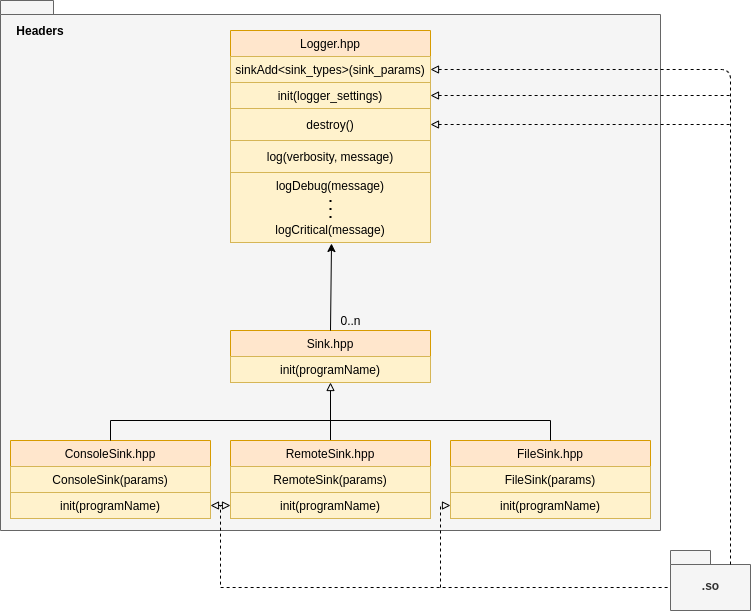

The diagram above was exported from draw.io. Its source (the exported page's mxGraphModel, read from the mxfile embedded in the PNG):
<mxGraphModel dx="1185" dy="668" grid="1" gridSize="10" guides="1" tooltips="1" connect="1" arrows="1" fold="1" page="1" pageScale="1" pageWidth="850" pageHeight="1100" math="0" shadow="0">
  <root>
    <mxCell id="0" />
    <mxCell id="1" parent="0" />
    <mxCell id="2" value="" style="shape=folder;fontStyle=1;spacingTop=10;tabWidth=40;tabHeight=14;tabPosition=left;html=1;strokeColor=#666666;align=left;verticalAlign=middle;fillColor=#f5f5f5;fontColor=#333333;" vertex="1" parent="1">
      <mxGeometry x="80" y="10" width="660" height="530" as="geometry" />
    </mxCell>
    <mxCell id="3" value="Sink.hpp" style="swimlane;fontStyle=0;childLayout=stackLayout;horizontal=1;startSize=26;fillColor=#ffe6cc;horizontalStack=0;resizeParent=1;resizeParentMax=0;resizeLast=0;collapsible=1;marginBottom=0;align=center;strokeColor=#d79b00;" vertex="1" parent="1">
      <mxGeometry x="310" y="340" width="200" height="52" as="geometry">
        <mxRectangle x="230" y="410" width="70" height="26" as="alternateBounds" />
      </mxGeometry>
    </mxCell>
    <mxCell id="4" value="init(programName)" style="text;strokeColor=#d6b656;fillColor=#fff2cc;align=center;verticalAlign=top;spacingLeft=4;spacingRight=4;overflow=hidden;rotatable=0;points=[[0,0.5],[1,0.5]];portConstraint=eastwest;" vertex="1" parent="3">
      <mxGeometry y="26" width="200" height="26" as="geometry" />
    </mxCell>
    <mxCell id="5" value="0..n" style="text;html=1;align=center;verticalAlign=middle;resizable=0;points=[];autosize=1;strokeColor=none;" vertex="1" parent="1">
      <mxGeometry x="410" y="320" width="40" height="20" as="geometry" />
    </mxCell>
    <mxCell id="6" value="ConsoleSink.hpp" style="swimlane;fontStyle=0;childLayout=stackLayout;horizontal=1;startSize=26;fillColor=#ffe6cc;horizontalStack=0;resizeParent=1;resizeParentMax=0;resizeLast=0;collapsible=1;marginBottom=0;align=center;strokeColor=#d79b00;" vertex="1" parent="1">
      <mxGeometry x="90" y="450" width="200" height="52" as="geometry">
        <mxRectangle x="120" y="430" width="70" height="26" as="alternateBounds" />
      </mxGeometry>
    </mxCell>
    <mxCell id="7" value="ConsoleSink(params)" style="text;strokeColor=#d6b656;fillColor=#fff2cc;align=center;verticalAlign=top;spacingLeft=4;spacingRight=4;overflow=hidden;rotatable=0;points=[[0,0.5],[1,0.5]];portConstraint=eastwest;" vertex="1" parent="6">
      <mxGeometry y="26" width="200" height="26" as="geometry" />
    </mxCell>
    <mxCell id="8" value="init(programName)" style="text;strokeColor=#d6b656;fillColor=#fff2cc;align=center;verticalAlign=top;spacingLeft=4;spacingRight=4;overflow=hidden;rotatable=0;points=[[0,0.5],[1,0.5]];portConstraint=eastwest;" vertex="1" parent="1">
      <mxGeometry x="90" y="502" width="200" height="26" as="geometry" />
    </mxCell>
    <mxCell id="9" style="edgeStyle=orthogonalEdgeStyle;rounded=0;orthogonalLoop=1;jettySize=auto;html=1;entryX=0.5;entryY=1;entryDx=0;entryDy=0;endArrow=block;endFill=0;" edge="1" source="10" target="3" parent="1">
      <mxGeometry relative="1" as="geometry" />
    </mxCell>
    <mxCell id="10" value="RemoteSink.hpp" style="swimlane;fontStyle=0;childLayout=stackLayout;horizontal=1;startSize=26;fillColor=#ffe6cc;horizontalStack=0;resizeParent=1;resizeParentMax=0;resizeLast=0;collapsible=1;marginBottom=0;align=center;strokeColor=#d79b00;" vertex="1" parent="1">
      <mxGeometry x="310" y="450" width="200" height="52" as="geometry">
        <mxRectangle x="120" y="430" width="70" height="26" as="alternateBounds" />
      </mxGeometry>
    </mxCell>
    <mxCell id="11" value="RemoteSink(params)" style="text;strokeColor=#d6b656;fillColor=#fff2cc;align=center;verticalAlign=top;spacingLeft=4;spacingRight=4;overflow=hidden;rotatable=0;points=[[0,0.5],[1,0.5]];portConstraint=eastwest;" vertex="1" parent="10">
      <mxGeometry y="26" width="200" height="26" as="geometry" />
    </mxCell>
    <mxCell id="12" value="init(programName)" style="text;strokeColor=#d6b656;fillColor=#fff2cc;align=center;verticalAlign=top;spacingLeft=4;spacingRight=4;overflow=hidden;rotatable=0;points=[[0,0.5],[1,0.5]];portConstraint=eastwest;" vertex="1" parent="1">
      <mxGeometry x="310" y="502" width="200" height="26" as="geometry" />
    </mxCell>
    <mxCell id="13" value="FileSink.hpp" style="swimlane;fontStyle=0;childLayout=stackLayout;horizontal=1;startSize=26;fillColor=#ffe6cc;horizontalStack=0;resizeParent=1;resizeParentMax=0;resizeLast=0;collapsible=1;marginBottom=0;align=center;strokeColor=#d79b00;" vertex="1" parent="1">
      <mxGeometry x="530" y="450" width="200" height="52" as="geometry">
        <mxRectangle x="120" y="430" width="70" height="26" as="alternateBounds" />
      </mxGeometry>
    </mxCell>
    <mxCell id="14" value="FileSink(params)" style="text;strokeColor=#d6b656;fillColor=#fff2cc;align=center;verticalAlign=top;spacingLeft=4;spacingRight=4;overflow=hidden;rotatable=0;points=[[0,0.5],[1,0.5]];portConstraint=eastwest;" vertex="1" parent="13">
      <mxGeometry y="26" width="200" height="26" as="geometry" />
    </mxCell>
    <mxCell id="15" value="init(programName)" style="text;strokeColor=#d6b656;fillColor=#fff2cc;align=center;verticalAlign=top;spacingLeft=4;spacingRight=4;overflow=hidden;rotatable=0;points=[[0,0.5],[1,0.5]];portConstraint=eastwest;" vertex="1" parent="1">
      <mxGeometry x="530" y="502" width="200" height="26" as="geometry" />
    </mxCell>
    <mxCell id="16" value="" style="endArrow=none;html=1;exitX=0.5;exitY=0;exitDx=0;exitDy=0;rounded=0;" edge="1" source="6" parent="1">
      <mxGeometry width="50" height="50" relative="1" as="geometry">
        <mxPoint x="170" y="430" as="sourcePoint" />
        <mxPoint x="410" y="430" as="targetPoint" />
        <Array as="points">
          <mxPoint x="190" y="430" />
        </Array>
      </mxGeometry>
    </mxCell>
    <mxCell id="17" value="" style="endArrow=none;html=1;entryX=0.5;entryY=0;entryDx=0;entryDy=0;rounded=0;" edge="1" target="13" parent="1">
      <mxGeometry width="50" height="50" relative="1" as="geometry">
        <mxPoint x="410" y="430" as="sourcePoint" />
        <mxPoint x="645" y="410" as="targetPoint" />
        <Array as="points">
          <mxPoint x="630" y="430" />
        </Array>
      </mxGeometry>
    </mxCell>
    <mxCell id="18" value="&lt;b&gt;Headers&lt;/b&gt;" style="text;html=1;strokeColor=none;fillColor=none;align=center;verticalAlign=middle;whiteSpace=wrap;rounded=0;" vertex="1" parent="1">
      <mxGeometry x="100" y="30" width="40" height="20" as="geometry" />
    </mxCell>
    <mxCell id="19" value=".so" style="shape=folder;fontStyle=1;spacingTop=10;tabWidth=40;tabHeight=14;tabPosition=left;html=1;strokeColor=#666666;align=center;verticalAlign=middle;fillColor=#f5f5f5;fontColor=#333333;" vertex="1" parent="1">
      <mxGeometry x="750" y="560" width="80" height="60" as="geometry" />
    </mxCell>
    <mxCell id="20" value="" style="endArrow=none;html=1;exitX=1;exitY=0.5;exitDx=0;exitDy=0;entryX=0;entryY=0;entryDx=0;entryDy=37;entryPerimeter=0;rounded=0;endFill=0;startArrow=block;startFill=0;dashed=1;" edge="1" source="8" target="19" parent="1">
      <mxGeometry width="50" height="50" relative="1" as="geometry">
        <mxPoint x="530" y="650" as="sourcePoint" />
        <mxPoint x="620" y="600" as="targetPoint" />
        <Array as="points">
          <mxPoint x="300" y="515" />
          <mxPoint x="300" y="597" />
        </Array>
      </mxGeometry>
    </mxCell>
    <mxCell id="21" value="" style="endArrow=block;html=1;entryX=0;entryY=0.5;entryDx=0;entryDy=0;dashed=1;endFill=0;" edge="1" target="12" parent="1">
      <mxGeometry width="50" height="50" relative="1" as="geometry">
        <mxPoint x="300" y="515" as="sourcePoint" />
        <mxPoint x="290" y="590" as="targetPoint" />
      </mxGeometry>
    </mxCell>
    <mxCell id="22" value="" style="endArrow=block;html=1;entryX=0;entryY=0.5;entryDx=0;entryDy=0;rounded=0;dashed=1;startArrow=none;startFill=0;endFill=0;" edge="1" target="15" parent="1">
      <mxGeometry width="50" height="50" relative="1" as="geometry">
        <mxPoint x="520" y="597" as="sourcePoint" />
        <mxPoint x="560" y="550" as="targetPoint" />
        <Array as="points">
          <mxPoint x="520" y="597" />
          <mxPoint x="520" y="515" />
        </Array>
      </mxGeometry>
    </mxCell>
    <mxCell id="23" value="" style="endArrow=none;html=1;exitX=1;exitY=0.5;exitDx=0;exitDy=0;dashed=1;startArrow=block;startFill=0;" edge="1" source="32" parent="1">
      <mxGeometry width="50" height="50" relative="1" as="geometry">
        <mxPoint x="770" y="260" as="sourcePoint" />
        <mxPoint x="810" y="134" as="targetPoint" />
      </mxGeometry>
    </mxCell>
    <mxCell id="24" value="" style="group" vertex="1" connectable="0" parent="1">
      <mxGeometry x="310" y="40" width="200" height="212" as="geometry" />
    </mxCell>
    <mxCell id="25" value="logDebug(message)" style="text;strokeColor=#d6b656;fillColor=#fff2cc;align=center;verticalAlign=top;spacingLeft=4;spacingRight=4;overflow=hidden;rotatable=0;points=[[0,0.5],[1,0.5]];portConstraint=eastwest;" vertex="1" parent="24">
      <mxGeometry y="142" width="200" height="70" as="geometry" />
    </mxCell>
    <mxCell id="26" value="logCritical(message)" style="text;strokeColor=none;fillColor=none;align=center;verticalAlign=top;spacingLeft=4;spacingRight=4;overflow=hidden;rotatable=0;points=[[0,0.5],[1,0.5]];portConstraint=eastwest;" vertex="1" parent="24">
      <mxGeometry y="186" width="200" height="26" as="geometry" />
    </mxCell>
    <mxCell id="27" value="" style="endArrow=none;dashed=1;html=1;dashPattern=1 3;strokeWidth=2;" edge="1" parent="24">
      <mxGeometry width="50" height="50" relative="1" as="geometry">
        <mxPoint x="100" y="187.5" as="sourcePoint" />
        <mxPoint x="100" y="166.5" as="targetPoint" />
      </mxGeometry>
    </mxCell>
    <mxCell id="28" value="" style="group" vertex="1" connectable="0" parent="24">
      <mxGeometry width="200" height="142" as="geometry" />
    </mxCell>
    <mxCell id="29" value="Logger.hpp" style="swimlane;fontStyle=0;childLayout=stackLayout;horizontal=1;startSize=26;fillColor=#ffe6cc;horizontalStack=0;resizeParent=1;resizeParentMax=0;resizeLast=0;collapsible=1;marginBottom=0;align=center;strokeColor=#d79b00;" vertex="1" parent="28">
      <mxGeometry width="200" height="110" as="geometry">
        <mxRectangle x="230" y="410" width="70" height="26" as="alternateBounds" />
      </mxGeometry>
    </mxCell>
    <mxCell id="30" value="sinkAdd&lt;sink_types&gt;(sink_params)" style="text;strokeColor=#d6b656;fillColor=#fff2cc;align=center;verticalAlign=top;spacingLeft=4;spacingRight=4;overflow=hidden;rotatable=0;points=[[0,0.5],[1,0.5]];portConstraint=eastwest;" vertex="1" parent="29">
      <mxGeometry y="26" width="200" height="26" as="geometry" />
    </mxCell>
    <mxCell id="31" value="init(logger_settings)" style="text;strokeColor=#d6b656;fillColor=#fff2cc;align=center;verticalAlign=top;spacingLeft=4;spacingRight=4;overflow=hidden;rotatable=0;points=[[0,0.5],[1,0.5]];portConstraint=eastwest;" vertex="1" parent="29">
      <mxGeometry y="52" width="200" height="26" as="geometry" />
    </mxCell>
    <mxCell id="32" value="destroy()" style="text;strokeColor=#d6b656;fillColor=#fff2cc;align=center;verticalAlign=middle;spacingLeft=4;spacingRight=4;overflow=hidden;rotatable=0;points=[[0,0.5],[1,0.5]];portConstraint=eastwest;" vertex="1" parent="29">
      <mxGeometry y="78" width="200" height="32" as="geometry" />
    </mxCell>
    <mxCell id="33" value="log(verbosity, message)" style="text;strokeColor=#d6b656;fillColor=#fff2cc;align=center;verticalAlign=middle;spacingLeft=4;spacingRight=4;overflow=hidden;rotatable=0;points=[[0,0.5],[1,0.5]];portConstraint=eastwest;" vertex="1" parent="28">
      <mxGeometry y="110" width="200" height="32" as="geometry" />
    </mxCell>
    <mxCell id="34" value="" style="endArrow=classic;html=1;exitX=0.5;exitY=0;exitDx=0;exitDy=0;" edge="1" source="3" parent="1">
      <mxGeometry width="50" height="50" relative="1" as="geometry">
        <mxPoint x="260" y="320" as="sourcePoint" />
        <mxPoint x="411" y="253.0000000000001" as="targetPoint" />
      </mxGeometry>
    </mxCell>
    <mxCell id="35" value="" style="endArrow=none;html=1;exitX=1;exitY=0.5;exitDx=0;exitDy=0;dashed=1;startArrow=block;startFill=0;" edge="1" source="31" parent="1">
      <mxGeometry width="50" height="50" relative="1" as="geometry">
        <mxPoint x="510" y="110" as="sourcePoint" />
        <mxPoint x="810" y="105" as="targetPoint" />
      </mxGeometry>
    </mxCell>
    <mxCell id="36" value="" style="endArrow=block;html=1;entryX=1;entryY=0.5;entryDx=0;entryDy=0;exitX=0;exitY=0;exitDx=60;exitDy=14;exitPerimeter=0;dashed=1;endFill=0;" edge="1" source="19" target="30" parent="1">
      <mxGeometry width="50" height="50" relative="1" as="geometry">
        <mxPoint x="800" y="440" as="sourcePoint" />
        <mxPoint x="850" y="390" as="targetPoint" />
        <Array as="points">
          <mxPoint x="810" y="79" />
        </Array>
      </mxGeometry>
    </mxCell>
  </root>
</mxGraphModel>